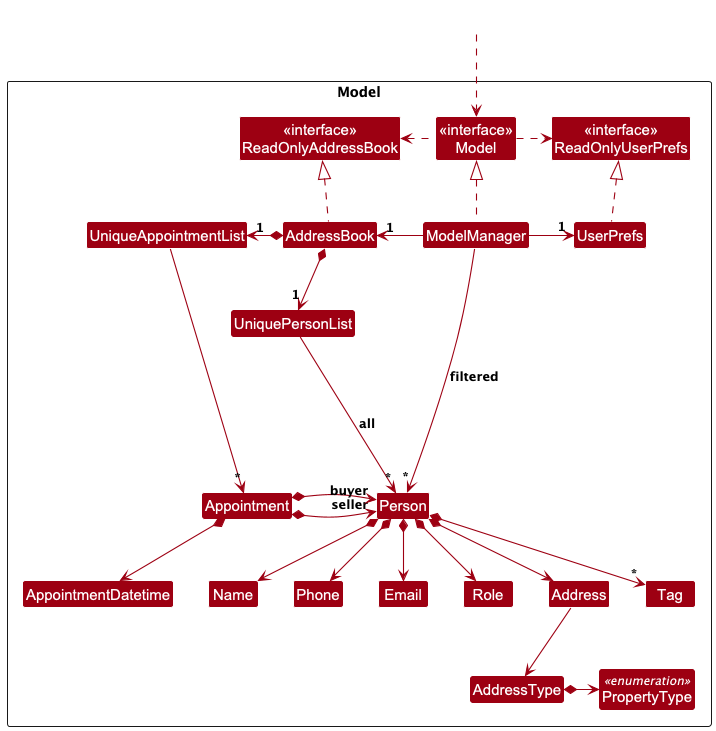

The diagram above was rendered by PlantUML. Its source (embedded in the PNG):
@startuml
!include style.puml
skinparam arrowThickness 1.1
skinparam arrowColor MODEL_COLOR
skinparam classBackgroundColor MODEL_COLOR

Package Model as ModelPackage <<Rectangle>>{
Class "<<interface>>\nReadOnlyAddressBook" as ReadOnlyAddressBook
Class "<<interface>>\nReadOnlyUserPrefs" as ReadOnlyUserPrefs
Class "<<interface>>\nModel" as Model
Class AddressBook
Class ModelManager
Class UserPrefs

Class UniquePersonList
Class Person
Class Address
Class Email
Class Name
Class Phone
Class Role
Class Tag

Class AddressType
Class PropertyType <<enumeration>>

Class UniqueAppointmentList
Class Appointment
Class AppointmentDatetime

Class I #FFFFFF
}

Class HiddenOutside #FFFFFF
HiddenOutside ..> Model

AddressBook .up.|> ReadOnlyAddressBook

ModelManager .up.|> Model
Model .right.> ReadOnlyUserPrefs
Model .left.> ReadOnlyAddressBook
ModelManager -left-> "1" AddressBook
ModelManager -right-> "1" UserPrefs
UserPrefs .up.|> ReadOnlyUserPrefs

AddressBook *-left-> "1" UniqueAppointmentList
UniqueAppointmentList --> "*" Appointment
Appointment *--> AppointmentDatetime
Appointment *-right-> "seller" Person
Appointment *--> "buyer" Person

AddressBook *-down-> "1" UniquePersonList
UniquePersonList --> "~*" Person : all
Person *--> Name
Person *--> Phone
Person *--> Role
Person *--> Email
Person *--> Address
Person *--> "*" Tag

Address -down-> AddressType
AddressType *-right-> PropertyType

Person -[hidden]up--> I
UniquePersonList -[hidden]right-> I

Name -[hidden]right-> Phone
Phone -[hidden]right-> Email
Email -[hidden]right-> Role
Role -[hidden]right-> Address

ModelManager --> "~*" Person : filtered
@enduml